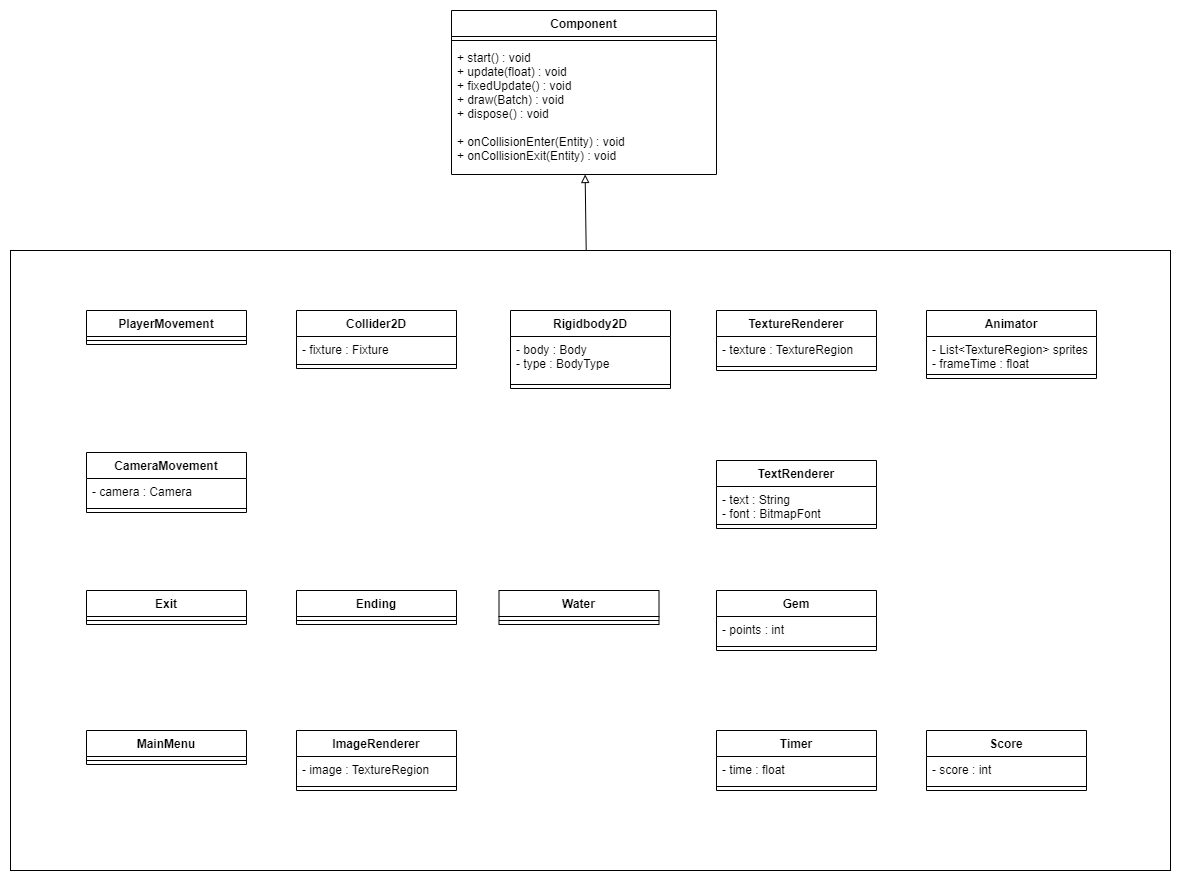

The diagram above was exported from draw.io. Its source (the exported page's mxGraphModel, read from the mxfile embedded in the PNG):
<mxGraphModel dx="2123" dy="856" grid="1" gridSize="10" guides="1" tooltips="1" connect="1" arrows="1" fold="1" page="1" pageScale="1" pageWidth="827" pageHeight="1169" math="0" shadow="0">
  <root>
    <mxCell id="0" />
    <mxCell id="1" parent="0" />
    <mxCell id="6XECAC0XVQObfZIn3uKm-37" value="" style="rounded=0;whiteSpace=wrap;html=1;" vertex="1" parent="1">
      <mxGeometry x="-166" y="340" width="1160" height="620" as="geometry" />
    </mxCell>
    <mxCell id="6XECAC0XVQObfZIn3uKm-9" value="Component" style="swimlane;fontStyle=1;align=center;verticalAlign=top;childLayout=stackLayout;horizontal=1;startSize=26;horizontalStack=0;resizeParent=1;resizeParentMax=0;resizeLast=0;collapsible=1;marginBottom=0;" vertex="1" parent="1">
      <mxGeometry x="275" y="100" width="265" height="164" as="geometry" />
    </mxCell>
    <mxCell id="6XECAC0XVQObfZIn3uKm-10" value="" style="line;strokeWidth=1;fillColor=none;align=left;verticalAlign=middle;spacingTop=-1;spacingLeft=3;spacingRight=3;rotatable=0;labelPosition=right;points=[];portConstraint=eastwest;" vertex="1" parent="6XECAC0XVQObfZIn3uKm-9">
      <mxGeometry y="26" width="265" height="8" as="geometry" />
    </mxCell>
    <mxCell id="6XECAC0XVQObfZIn3uKm-11" value="+ start() : void&#10;+ update(float) : void&#10;+ fixedUpdate() : void&#10;+ draw(Batch) : void&#10;+ dispose() : void&#10;&#10;+ onCollisionEnter(Entity) : void&#10;+ onCollisionExit(Entity) : void" style="text;strokeColor=none;fillColor=none;align=left;verticalAlign=top;spacingLeft=4;spacingRight=4;overflow=hidden;rotatable=0;points=[[0,0.5],[1,0.5]];portConstraint=eastwest;" vertex="1" parent="6XECAC0XVQObfZIn3uKm-9">
      <mxGeometry y="34" width="265" height="130" as="geometry" />
    </mxCell>
    <mxCell id="6XECAC0XVQObfZIn3uKm-12" value="PlayerMovement" style="swimlane;fontStyle=1;align=center;verticalAlign=top;childLayout=stackLayout;horizontal=1;startSize=26;horizontalStack=0;resizeParent=1;resizeParentMax=0;resizeLast=0;collapsible=1;marginBottom=0;" vertex="1" parent="1">
      <mxGeometry x="-90" y="400" width="160" height="34" as="geometry" />
    </mxCell>
    <mxCell id="6XECAC0XVQObfZIn3uKm-14" value="" style="line;strokeWidth=1;fillColor=none;align=left;verticalAlign=middle;spacingTop=-1;spacingLeft=3;spacingRight=3;rotatable=0;labelPosition=right;points=[];portConstraint=eastwest;" vertex="1" parent="6XECAC0XVQObfZIn3uKm-12">
      <mxGeometry y="26" width="160" height="8" as="geometry" />
    </mxCell>
    <mxCell id="6XECAC0XVQObfZIn3uKm-16" value="Collider2D" style="swimlane;fontStyle=1;align=center;verticalAlign=top;childLayout=stackLayout;horizontal=1;startSize=26;horizontalStack=0;resizeParent=1;resizeParentMax=0;resizeLast=0;collapsible=1;marginBottom=0;" vertex="1" parent="1">
      <mxGeometry x="120" y="400" width="160" height="58" as="geometry" />
    </mxCell>
    <mxCell id="6XECAC0XVQObfZIn3uKm-17" value="- fixture : Fixture" style="text;strokeColor=none;fillColor=none;align=left;verticalAlign=top;spacingLeft=4;spacingRight=4;overflow=hidden;rotatable=0;points=[[0,0.5],[1,0.5]];portConstraint=eastwest;" vertex="1" parent="6XECAC0XVQObfZIn3uKm-16">
      <mxGeometry y="26" width="160" height="24" as="geometry" />
    </mxCell>
    <mxCell id="6XECAC0XVQObfZIn3uKm-18" value="" style="line;strokeWidth=1;fillColor=none;align=left;verticalAlign=middle;spacingTop=-1;spacingLeft=3;spacingRight=3;rotatable=0;labelPosition=right;points=[];portConstraint=eastwest;" vertex="1" parent="6XECAC0XVQObfZIn3uKm-16">
      <mxGeometry y="50" width="160" height="8" as="geometry" />
    </mxCell>
    <mxCell id="6XECAC0XVQObfZIn3uKm-20" value="Rigidbody2D" style="swimlane;fontStyle=1;align=center;verticalAlign=top;childLayout=stackLayout;horizontal=1;startSize=26;horizontalStack=0;resizeParent=1;resizeParentMax=0;resizeLast=0;collapsible=1;marginBottom=0;" vertex="1" parent="1">
      <mxGeometry x="334" y="400" width="160" height="78" as="geometry" />
    </mxCell>
    <mxCell id="6XECAC0XVQObfZIn3uKm-21" value="- body : Body&#10;- type : BodyType" style="text;strokeColor=none;fillColor=none;align=left;verticalAlign=top;spacingLeft=4;spacingRight=4;overflow=hidden;rotatable=0;points=[[0,0.5],[1,0.5]];portConstraint=eastwest;" vertex="1" parent="6XECAC0XVQObfZIn3uKm-20">
      <mxGeometry y="26" width="160" height="44" as="geometry" />
    </mxCell>
    <mxCell id="6XECAC0XVQObfZIn3uKm-22" value="" style="line;strokeWidth=1;fillColor=none;align=left;verticalAlign=middle;spacingTop=-1;spacingLeft=3;spacingRight=3;rotatable=0;labelPosition=right;points=[];portConstraint=eastwest;" vertex="1" parent="6XECAC0XVQObfZIn3uKm-20">
      <mxGeometry y="70" width="160" height="8" as="geometry" />
    </mxCell>
    <mxCell id="6XECAC0XVQObfZIn3uKm-24" value="TextureRenderer" style="swimlane;fontStyle=1;align=center;verticalAlign=top;childLayout=stackLayout;horizontal=1;startSize=26;horizontalStack=0;resizeParent=1;resizeParentMax=0;resizeLast=0;collapsible=1;marginBottom=0;" vertex="1" parent="1">
      <mxGeometry x="540" y="400" width="160" height="60" as="geometry" />
    </mxCell>
    <mxCell id="6XECAC0XVQObfZIn3uKm-25" value="- texture : TextureRegion" style="text;strokeColor=none;fillColor=none;align=left;verticalAlign=top;spacingLeft=4;spacingRight=4;overflow=hidden;rotatable=0;points=[[0,0.5],[1,0.5]];portConstraint=eastwest;" vertex="1" parent="6XECAC0XVQObfZIn3uKm-24">
      <mxGeometry y="26" width="160" height="26" as="geometry" />
    </mxCell>
    <mxCell id="6XECAC0XVQObfZIn3uKm-26" value="" style="line;strokeWidth=1;fillColor=none;align=left;verticalAlign=middle;spacingTop=-1;spacingLeft=3;spacingRight=3;rotatable=0;labelPosition=right;points=[];portConstraint=eastwest;" vertex="1" parent="6XECAC0XVQObfZIn3uKm-24">
      <mxGeometry y="52" width="160" height="8" as="geometry" />
    </mxCell>
    <mxCell id="6XECAC0XVQObfZIn3uKm-28" value="Animator" style="swimlane;fontStyle=1;align=center;verticalAlign=top;childLayout=stackLayout;horizontal=1;startSize=26;horizontalStack=0;resizeParent=1;resizeParentMax=0;resizeLast=0;collapsible=1;marginBottom=0;" vertex="1" parent="1">
      <mxGeometry x="750" y="400" width="170" height="68" as="geometry" />
    </mxCell>
    <mxCell id="6XECAC0XVQObfZIn3uKm-29" value="- List&lt;TextureRegion&gt; sprites&#10;- frameTime : float" style="text;strokeColor=none;fillColor=none;align=left;verticalAlign=top;spacingLeft=4;spacingRight=4;overflow=hidden;rotatable=0;points=[[0,0.5],[1,0.5]];portConstraint=eastwest;" vertex="1" parent="6XECAC0XVQObfZIn3uKm-28">
      <mxGeometry y="26" width="170" height="34" as="geometry" />
    </mxCell>
    <mxCell id="6XECAC0XVQObfZIn3uKm-30" value="" style="line;strokeWidth=1;fillColor=none;align=left;verticalAlign=middle;spacingTop=-1;spacingLeft=3;spacingRight=3;rotatable=0;labelPosition=right;points=[];portConstraint=eastwest;" vertex="1" parent="6XECAC0XVQObfZIn3uKm-28">
      <mxGeometry y="60" width="170" height="8" as="geometry" />
    </mxCell>
    <mxCell id="6XECAC0XVQObfZIn3uKm-36" value="" style="endArrow=block;html=1;rounded=0;endFill=0;" edge="1" parent="1" source="6XECAC0XVQObfZIn3uKm-37" target="6XECAC0XVQObfZIn3uKm-9">
      <mxGeometry width="50" height="50" relative="1" as="geometry">
        <mxPoint x="310" y="340" as="sourcePoint" />
        <mxPoint x="502.82567049808426" y="274" as="targetPoint" />
      </mxGeometry>
    </mxCell>
    <mxCell id="6XECAC0XVQObfZIn3uKm-38" value="CameraMovement" style="swimlane;fontStyle=1;align=center;verticalAlign=top;childLayout=stackLayout;horizontal=1;startSize=26;horizontalStack=0;resizeParent=1;resizeParentMax=0;resizeLast=0;collapsible=1;marginBottom=0;" vertex="1" parent="1">
      <mxGeometry x="-90" y="542" width="160" height="60" as="geometry" />
    </mxCell>
    <mxCell id="6XECAC0XVQObfZIn3uKm-39" value="- camera : Camera" style="text;strokeColor=none;fillColor=none;align=left;verticalAlign=top;spacingLeft=4;spacingRight=4;overflow=hidden;rotatable=0;points=[[0,0.5],[1,0.5]];portConstraint=eastwest;" vertex="1" parent="6XECAC0XVQObfZIn3uKm-38">
      <mxGeometry y="26" width="160" height="26" as="geometry" />
    </mxCell>
    <mxCell id="6XECAC0XVQObfZIn3uKm-40" value="" style="line;strokeWidth=1;fillColor=none;align=left;verticalAlign=middle;spacingTop=-1;spacingLeft=3;spacingRight=3;rotatable=0;labelPosition=right;points=[];portConstraint=eastwest;" vertex="1" parent="6XECAC0XVQObfZIn3uKm-38">
      <mxGeometry y="52" width="160" height="8" as="geometry" />
    </mxCell>
    <mxCell id="6XECAC0XVQObfZIn3uKm-42" value="TextRenderer" style="swimlane;fontStyle=1;align=center;verticalAlign=top;childLayout=stackLayout;horizontal=1;startSize=26;horizontalStack=0;resizeParent=1;resizeParentMax=0;resizeLast=0;collapsible=1;marginBottom=0;" vertex="1" parent="1">
      <mxGeometry x="540" y="550" width="160" height="68" as="geometry" />
    </mxCell>
    <mxCell id="6XECAC0XVQObfZIn3uKm-43" value="- text : String&#10;- font : BitmapFont" style="text;strokeColor=none;fillColor=none;align=left;verticalAlign=top;spacingLeft=4;spacingRight=4;overflow=hidden;rotatable=0;points=[[0,0.5],[1,0.5]];portConstraint=eastwest;" vertex="1" parent="6XECAC0XVQObfZIn3uKm-42">
      <mxGeometry y="26" width="160" height="34" as="geometry" />
    </mxCell>
    <mxCell id="6XECAC0XVQObfZIn3uKm-44" value="" style="line;strokeWidth=1;fillColor=none;align=left;verticalAlign=middle;spacingTop=-1;spacingLeft=3;spacingRight=3;rotatable=0;labelPosition=right;points=[];portConstraint=eastwest;" vertex="1" parent="6XECAC0XVQObfZIn3uKm-42">
      <mxGeometry y="60" width="160" height="8" as="geometry" />
    </mxCell>
    <mxCell id="6XECAC0XVQObfZIn3uKm-46" value="Exit" style="swimlane;fontStyle=1;align=center;verticalAlign=top;childLayout=stackLayout;horizontal=1;startSize=26;horizontalStack=0;resizeParent=1;resizeParentMax=0;resizeLast=0;collapsible=1;marginBottom=0;" vertex="1" parent="1">
      <mxGeometry x="-90" y="680" width="160" height="34" as="geometry" />
    </mxCell>
    <mxCell id="6XECAC0XVQObfZIn3uKm-48" value="" style="line;strokeWidth=1;fillColor=none;align=left;verticalAlign=middle;spacingTop=-1;spacingLeft=3;spacingRight=3;rotatable=0;labelPosition=right;points=[];portConstraint=eastwest;" vertex="1" parent="6XECAC0XVQObfZIn3uKm-46">
      <mxGeometry y="26" width="160" height="8" as="geometry" />
    </mxCell>
    <mxCell id="6XECAC0XVQObfZIn3uKm-50" value="Ending" style="swimlane;fontStyle=1;align=center;verticalAlign=top;childLayout=stackLayout;horizontal=1;startSize=26;horizontalStack=0;resizeParent=1;resizeParentMax=0;resizeLast=0;collapsible=1;marginBottom=0;" vertex="1" parent="1">
      <mxGeometry x="120" y="680" width="160" height="34" as="geometry" />
    </mxCell>
    <mxCell id="6XECAC0XVQObfZIn3uKm-52" value="" style="line;strokeWidth=1;fillColor=none;align=left;verticalAlign=middle;spacingTop=-1;spacingLeft=3;spacingRight=3;rotatable=0;labelPosition=right;points=[];portConstraint=eastwest;" vertex="1" parent="6XECAC0XVQObfZIn3uKm-50">
      <mxGeometry y="26" width="160" height="8" as="geometry" />
    </mxCell>
    <mxCell id="6XECAC0XVQObfZIn3uKm-54" value="MainMenu" style="swimlane;fontStyle=1;align=center;verticalAlign=top;childLayout=stackLayout;horizontal=1;startSize=26;horizontalStack=0;resizeParent=1;resizeParentMax=0;resizeLast=0;collapsible=1;marginBottom=0;" vertex="1" parent="1">
      <mxGeometry x="-90" y="820" width="160" height="34" as="geometry" />
    </mxCell>
    <mxCell id="6XECAC0XVQObfZIn3uKm-56" value="" style="line;strokeWidth=1;fillColor=none;align=left;verticalAlign=middle;spacingTop=-1;spacingLeft=3;spacingRight=3;rotatable=0;labelPosition=right;points=[];portConstraint=eastwest;" vertex="1" parent="6XECAC0XVQObfZIn3uKm-54">
      <mxGeometry y="26" width="160" height="8" as="geometry" />
    </mxCell>
    <mxCell id="6XECAC0XVQObfZIn3uKm-58" value="ImageRenderer" style="swimlane;fontStyle=1;align=center;verticalAlign=top;childLayout=stackLayout;horizontal=1;startSize=26;horizontalStack=0;resizeParent=1;resizeParentMax=0;resizeLast=0;collapsible=1;marginBottom=0;" vertex="1" parent="1">
      <mxGeometry x="120" y="820" width="160" height="60" as="geometry" />
    </mxCell>
    <mxCell id="6XECAC0XVQObfZIn3uKm-59" value="- image : TextureRegion" style="text;strokeColor=none;fillColor=none;align=left;verticalAlign=top;spacingLeft=4;spacingRight=4;overflow=hidden;rotatable=0;points=[[0,0.5],[1,0.5]];portConstraint=eastwest;" vertex="1" parent="6XECAC0XVQObfZIn3uKm-58">
      <mxGeometry y="26" width="160" height="26" as="geometry" />
    </mxCell>
    <mxCell id="6XECAC0XVQObfZIn3uKm-60" value="" style="line;strokeWidth=1;fillColor=none;align=left;verticalAlign=middle;spacingTop=-1;spacingLeft=3;spacingRight=3;rotatable=0;labelPosition=right;points=[];portConstraint=eastwest;" vertex="1" parent="6XECAC0XVQObfZIn3uKm-58">
      <mxGeometry y="52" width="160" height="8" as="geometry" />
    </mxCell>
    <mxCell id="6XECAC0XVQObfZIn3uKm-62" value="Gem" style="swimlane;fontStyle=1;align=center;verticalAlign=top;childLayout=stackLayout;horizontal=1;startSize=26;horizontalStack=0;resizeParent=1;resizeParentMax=0;resizeLast=0;collapsible=1;marginBottom=0;" vertex="1" parent="1">
      <mxGeometry x="540" y="680" width="160" height="60" as="geometry" />
    </mxCell>
    <mxCell id="6XECAC0XVQObfZIn3uKm-63" value="- points : int" style="text;strokeColor=none;fillColor=none;align=left;verticalAlign=top;spacingLeft=4;spacingRight=4;overflow=hidden;rotatable=0;points=[[0,0.5],[1,0.5]];portConstraint=eastwest;" vertex="1" parent="6XECAC0XVQObfZIn3uKm-62">
      <mxGeometry y="26" width="160" height="26" as="geometry" />
    </mxCell>
    <mxCell id="6XECAC0XVQObfZIn3uKm-64" value="" style="line;strokeWidth=1;fillColor=none;align=left;verticalAlign=middle;spacingTop=-1;spacingLeft=3;spacingRight=3;rotatable=0;labelPosition=right;points=[];portConstraint=eastwest;" vertex="1" parent="6XECAC0XVQObfZIn3uKm-62">
      <mxGeometry y="52" width="160" height="8" as="geometry" />
    </mxCell>
    <mxCell id="6XECAC0XVQObfZIn3uKm-66" value="Timer" style="swimlane;fontStyle=1;align=center;verticalAlign=top;childLayout=stackLayout;horizontal=1;startSize=26;horizontalStack=0;resizeParent=1;resizeParentMax=0;resizeLast=0;collapsible=1;marginBottom=0;" vertex="1" parent="1">
      <mxGeometry x="540" y="820" width="160" height="60" as="geometry" />
    </mxCell>
    <mxCell id="6XECAC0XVQObfZIn3uKm-67" value="- time : float" style="text;strokeColor=none;fillColor=none;align=left;verticalAlign=top;spacingLeft=4;spacingRight=4;overflow=hidden;rotatable=0;points=[[0,0.5],[1,0.5]];portConstraint=eastwest;" vertex="1" parent="6XECAC0XVQObfZIn3uKm-66">
      <mxGeometry y="26" width="160" height="26" as="geometry" />
    </mxCell>
    <mxCell id="6XECAC0XVQObfZIn3uKm-68" value="" style="line;strokeWidth=1;fillColor=none;align=left;verticalAlign=middle;spacingTop=-1;spacingLeft=3;spacingRight=3;rotatable=0;labelPosition=right;points=[];portConstraint=eastwest;" vertex="1" parent="6XECAC0XVQObfZIn3uKm-66">
      <mxGeometry y="52" width="160" height="8" as="geometry" />
    </mxCell>
    <mxCell id="6XECAC0XVQObfZIn3uKm-70" value="Score" style="swimlane;fontStyle=1;align=center;verticalAlign=top;childLayout=stackLayout;horizontal=1;startSize=26;horizontalStack=0;resizeParent=1;resizeParentMax=0;resizeLast=0;collapsible=1;marginBottom=0;" vertex="1" parent="1">
      <mxGeometry x="750" y="820" width="160" height="60" as="geometry" />
    </mxCell>
    <mxCell id="6XECAC0XVQObfZIn3uKm-71" value="- score : int" style="text;strokeColor=none;fillColor=none;align=left;verticalAlign=top;spacingLeft=4;spacingRight=4;overflow=hidden;rotatable=0;points=[[0,0.5],[1,0.5]];portConstraint=eastwest;" vertex="1" parent="6XECAC0XVQObfZIn3uKm-70">
      <mxGeometry y="26" width="160" height="26" as="geometry" />
    </mxCell>
    <mxCell id="6XECAC0XVQObfZIn3uKm-72" value="" style="line;strokeWidth=1;fillColor=none;align=left;verticalAlign=middle;spacingTop=-1;spacingLeft=3;spacingRight=3;rotatable=0;labelPosition=right;points=[];portConstraint=eastwest;" vertex="1" parent="6XECAC0XVQObfZIn3uKm-70">
      <mxGeometry y="52" width="160" height="8" as="geometry" />
    </mxCell>
    <mxCell id="6XECAC0XVQObfZIn3uKm-74" value="Water" style="swimlane;fontStyle=1;align=center;verticalAlign=top;childLayout=stackLayout;horizontal=1;startSize=26;horizontalStack=0;resizeParent=1;resizeParentMax=0;resizeLast=0;collapsible=1;marginBottom=0;" vertex="1" parent="1">
      <mxGeometry x="322.5" y="680" width="160" height="34" as="geometry" />
    </mxCell>
    <mxCell id="6XECAC0XVQObfZIn3uKm-76" value="" style="line;strokeWidth=1;fillColor=none;align=left;verticalAlign=middle;spacingTop=-1;spacingLeft=3;spacingRight=3;rotatable=0;labelPosition=right;points=[];portConstraint=eastwest;" vertex="1" parent="6XECAC0XVQObfZIn3uKm-74">
      <mxGeometry y="26" width="160" height="8" as="geometry" />
    </mxCell>
  </root>
</mxGraphModel>